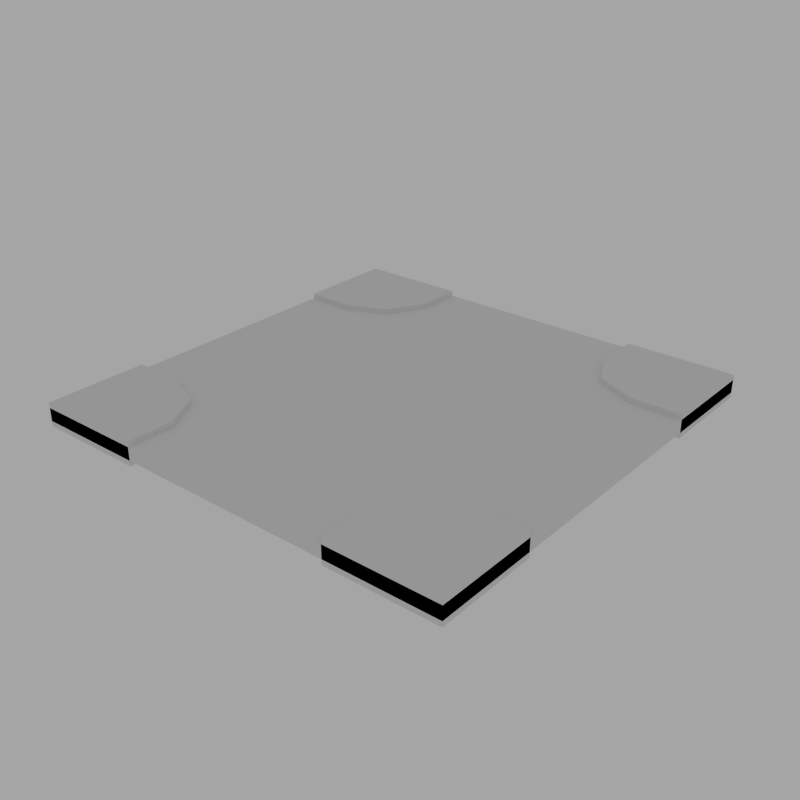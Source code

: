 # Source: SciFi-Ceiling.blend  (saved by Blender 2.75.0; exported with 4.5.12 LTS)
import bpy
from mathutils import Matrix  # noqa: F401  (used for matrix-valued properties, if any)

bpy.ops.wm.read_factory_settings(use_empty=True)
scene = bpy.context.scene
scene.name = 'Scene'

# ---- collections
col_collection_1 = bpy.data.collections.new('Collection 1'); scene.collection.children.link(col_collection_1)

# ---- materials (node trees are filled in below, after node groups)
mat_iron_plate = bpy.data.materials.new('Iron Plate')
mat_iron_plate.alpha_threshold = 0.0
mat_iron_plate.use_transparent_shadow = False
mat_iron_plate.roughness = 0.5
mat_iron_plate.line_color = (0.0, 0.0, 0.0, 1.0)

# ---- material node trees

# ---- world
world_world = bpy.data.worlds.new('World'); scene.world = world_world
world_world.color = (0.3757, 0.3757, 0.3757)
world_world.use_sun_shadow = False
world_world.sun_shadow_jitter_overblur = 0.0
world_world.cycles.sampling_method = 'MANUAL'
world_world.cycles.sample_map_resolution = 256

# ---- meshes
me_plane_002 = bpy.data.meshes.new('Plane.002')
me_plane_002.from_pydata([(-1.0, 0.5341, -0.05368), (-1.0, 1.0, -0.05368), (-0.4936, 1.0, -0.05368), (-0.5847, 0.6168, -0.05368), (-1.0, 0.5341, 0.05368), (-1.0, 1.0, 0.05368), (-0.4936, 1.0, 0.05368), (-0.5847, 0.6168, 0.05368), (-0.7739, 1.0, 0.05368), (-0.7739, 1.0, -0.05368), (-0.7763, 0.5318, 0.05368), (-0.7763, 0.5318, -0.05368), (-1.0, 0.7917, 0.05368), (-1.0, 0.7917, -0.05368), (-0.496, 0.7895, 0.05368), (-0.496, 0.7895, -0.05368), (-0.7763, 0.7895, -0.05368), (-0.7763, 0.7895, 0.05368), (1.0, 0.5341, -0.05368), (1.0, 1.0, -0.05368), (0.4982, 1.0, -0.05368), (0.5847, 0.6168, -0.05368), (1.0, 0.5341, 0.05368), (1.0, 1.0, 0.05368), (0.4982, 1.0, 0.05368), (0.5847, 0.6168, 0.05368), (0.7785, 1.0, 0.05368), (0.7785, 1.0, -0.05368), (0.7763, 0.5318, 0.05368), (0.7763, 0.5318, -0.05368), (1.0, 0.7917, 0.05368), (1.0, 0.7917, -0.05368), (0.496, 0.7895, 0.05368), (0.496, 0.7895, -0.05368), (0.7763, 0.7895, -0.05368), (0.7763, 0.7895, 0.05368), (-1.0, -0.536, -0.05411), (-1.0, -1.0, -0.05411), (-0.4999, -1.0, -0.05411), (-0.5847, -0.6168, -0.05368), (-1.0, -0.536, 0.05411), (-1.0, -1.0, 0.05411), (-0.4999, -1.0, 0.05411), (-0.5847, -0.6168, 0.05368), (-0.7825, -1.0, 0.05411), (-0.7825, -1.0, -0.05411), (-0.7763, -0.5318, 0.05368), (-0.7763, -0.5318, -0.05368), (-1.0, -0.7958, 0.05411), (-1.0, -0.7958, -0.05411), (-0.496, -0.7895, 0.05368), (-0.496, -0.7895, -0.05368), (-0.7763, -0.7895, -0.05368), (-0.7763, -0.7895, 0.05368), (1.0, -0.5294, -0.05368), (1.0, -1.0, -0.05368), (0.4982, -1.0, -0.05368), (0.5847, -0.6168, -0.05368), (1.0, -0.5294, 0.05368), (1.0, -1.0, 0.05368), (0.4982, -1.0, 0.05368), (0.5847, -0.6168, 0.05368), (0.7785, -1.0, 0.05368), (0.7785, -1.0, -0.05368), (0.7763, -0.5318, 0.05368), (0.7763, -0.5318, -0.05368), (1.0, -0.7871, 0.05368), (1.0, -0.7871, -0.05368), (0.496, -0.7895, 0.05368), (0.496, -0.7895, -0.05368), (0.7763, -0.7895, -0.05368), (0.7763, -0.7895, 0.05368), (-1.0, 1.0, 0.03), (-1.0, 1.0, -0.03), (1.0, 1.0, 0.03), (0.0, 1.0, 0.03), (1.0, 1.0, -0.03), (0.0, 1.0, -0.03), (-1.0, -1.0, 0.03), (-1.0, 0.0, 0.03), (-1.0, -1.0, -0.03), (-1.0, 0.0, -0.03), (1.0, -1.0, 0.03), (0.0, -1.0, 0.03), (1.0, 0.0, 0.03), (0.0, 0.0, 0.03), (1.0, -1.0, -0.03), (0.0, -1.0, -0.03), (1.0, 0.0, -0.03), (0.0, 0.0, -0.03)], [], [(14, 7, 3, 15), (10, 4, 0, 11), (12, 5, 1, 13), (16, 9, 2, 15), (17, 8, 5, 12), (6, 14, 15, 2), (8, 6, 2, 9), (13, 1, 9, 16), (14, 6, 8, 17), (5, 8, 9, 1), (7, 10, 11, 3), (11, 16, 15, 3), (10, 17, 12, 4), (0, 13, 16, 11), (7, 14, 17, 10), (4, 12, 13, 0), (32, 33, 21, 25), (28, 29, 18, 22), (30, 31, 19, 23), (34, 33, 20, 27), (35, 30, 23, 26), (24, 20, 33, 32), (26, 27, 20, 24), (31, 34, 27, 19), (32, 35, 26, 24), (23, 19, 27, 26), (25, 21, 29, 28), (29, 21, 33, 34), (28, 22, 30, 35), (18, 29, 34, 31), (25, 28, 35, 32), (22, 18, 31, 30), (50, 51, 39, 43), (46, 47, 36, 40), (48, 49, 37, 41), (52, 51, 38, 45), (53, 48, 41, 44), (42, 38, 51, 50), (44, 45, 38, 42), (49, 52, 45, 37), (50, 53, 44, 42), (41, 37, 45, 44), (43, 39, 47, 46), (47, 39, 51, 52), (46, 40, 48, 53), (36, 47, 52, 49), (43, 46, 53, 50), (40, 36, 49, 48), (68, 61, 57, 69), (64, 58, 54, 65), (66, 59, 55, 67), (70, 63, 56, 69), (71, 62, 59, 66), (60, 68, 69, 56), (62, 60, 56, 63), (67, 55, 63, 70), (68, 60, 62, 71), (59, 62, 63, 55), (61, 64, 65, 57), (65, 70, 69, 57), (64, 71, 66, 58), (54, 67, 70, 65), (61, 68, 71, 64), (58, 66, 67, 54), (72, 79, 85, 75), (81, 79, 72, 73), (73, 77, 89, 81), (77, 73, 72, 75), (74, 75, 85, 84), (88, 76, 74, 84), (76, 88, 89, 77), (77, 75, 74, 76), (78, 83, 85, 79), (81, 80, 78, 79), (80, 81, 89, 87), (87, 83, 78, 80), (82, 84, 85, 83), (88, 84, 82, 86), (86, 87, 89, 88), (87, 86, 82, 83)])
_uv = me_plane_002.uv_layers.new(name='UVMap')
_uv.uv.foreach_set('vector', [0.4396, 0.05327, 0.4906, 0.05327, 0.4906, 0.07838, 0.4396, 0.07838, 0.07027, 0.05327, 0.129, 0.05327, 0.129, 0.07838, 0.07027, 0.07838, 0.1967, 0.05327, 0.2519, 0.05327, 0.2519, 0.07838, 0.1967, 0.07838, 0.2942, 0.1813, 0.2942, 0.1053, 0.3955, 0.1053, 0.3955, 0.1814, 0.5035, 0.3694, 0.5035, 0.2934, 0.4227, 0.2934, 0.4227, 0.3694, 0.3843, 0.05327, 0.4396, 0.05327, 0.4396, 0.07838, 0.3843, 0.07838, 0.3107, 0.05327, 0.3843, 0.05327, 0.3843, 0.07838, 0.3107, 0.07838, 0.2134, 0.1813, 0.2134, 0.1053, 0.2942, 0.1053, 0.2942, 0.1813, 0.6048, 0.3694, 0.6048, 0.2934, 0.5035, 0.2934, 0.5035, 0.3694, 0.2519, 0.05327, 0.3107, 0.05327, 0.3107, 0.07838, 0.2519, 0.07838, 0.01524, 0.05327, 0.07027, 0.05327, 0.07027, 0.07838, 0.01524, 0.07838, 0.2942, 0.2744, 0.2942, 0.1813, 0.3955, 0.1814, 0.3634, 0.2437, 0.5035, 0.4625, 0.5035, 0.3694, 0.4227, 0.3694, 0.4227, 0.4625, 0.2134, 0.2744, 0.2134, 0.1813, 0.2942, 0.1813, 0.2942, 0.2744, 0.5727, 0.4318, 0.6048, 0.3694, 0.5035, 0.3694, 0.5035, 0.4625, 0.129, 0.05327, 0.1967, 0.05327, 0.1967, 0.07838, 0.129, 0.07838, 0.06623, 0.01548, 0.06623, 0.04059, 0.01524, 0.0406, 0.01524, 0.01549, 0.4355, 0.01548, 0.4355, 0.04059, 0.3768, 0.04059, 0.3768, 0.01548, 0.3091, 0.01548, 0.3091, 0.04059, 0.2538, 0.04059, 0.2538, 0.01548, 0.09573, 0.3739, 0.09573, 0.4752, 0.01968, 0.4752, 0.01968, 0.3739, 0.7108, 0.3686, 0.6299, 0.3686, 0.6299, 0.2926, 0.7108, 0.2926, 0.1215, 0.01548, 0.1215, 0.04059, 0.06623, 0.04059, 0.06623, 0.01548, 0.1951, 0.01548, 0.1951, 0.04059, 0.1215, 0.04059, 0.1215, 0.01548, 0.09573, 0.2931, 0.09573, 0.3739, 0.01968, 0.3739, 0.01968, 0.2931, 0.812, 0.3686, 0.7108, 0.3686, 0.7108, 0.2926, 0.812, 0.2926, 0.2538, 0.01548, 0.2538, 0.04059, 0.1951, 0.04059, 0.1951, 0.01548, 0.4906, 0.01549, 0.4906, 0.0406, 0.4355, 0.04059, 0.4355, 0.01548, 0.1888, 0.3739, 0.1581, 0.4432, 0.09573, 0.4752, 0.09573, 0.3739, 0.7108, 0.4617, 0.6299, 0.4617, 0.6299, 0.3686, 0.7108, 0.3686, 0.1888, 0.2931, 0.1888, 0.3739, 0.09573, 0.3739, 0.09573, 0.2931, 0.78, 0.431, 0.7108, 0.4617, 0.7108, 0.3686, 0.812, 0.3686, 0.3768, 0.01548, 0.3768, 0.04059, 0.3091, 0.04059, 0.3091, 0.01548, 0.5653, 0.07827, 0.5653, 0.05316, 0.5143, 0.05316, 0.5143, 0.07827, 0.9346, 0.07827, 0.9346, 0.05315, 0.8758, 0.05316, 0.8758, 0.07827, 0.8082, 0.07827, 0.8082, 0.05315, 0.7529, 0.05315, 0.7529, 0.07827, 0.09804, 0.1798, 0.098, 0.271, 0.02195, 0.271, 0.02199, 0.1798, 0.7098, 0.1757, 0.629, 0.1757, 0.629, 0.09965, 0.7098, 0.09965, 0.6206, 0.07827, 0.6206, 0.05316, 0.5653, 0.05316, 0.5653, 0.07827, 0.6942, 0.07827, 0.6942, 0.05315, 0.6206, 0.05316, 0.6206, 0.07827, 0.09806, 0.107, 0.09804, 0.1798, 0.02199, 0.1798, 0.02202, 0.1069, 0.8111, 0.1757, 0.7098, 0.1757, 0.7098, 0.09965, 0.8111, 0.09965, 0.7529, 0.07827, 0.7529, 0.05315, 0.6942, 0.05315, 0.6942, 0.07827, 0.9896, 0.07827, 0.9896, 0.05316, 0.9346, 0.05315, 0.9346, 0.07827, 0.1911, 0.1798, 0.1604, 0.2422, 0.098, 0.271, 0.09804, 0.1798, 0.7098, 0.2688, 0.629, 0.2688, 0.629, 0.1757, 0.7098, 0.1757, 0.1912, 0.107, 0.1911, 0.1798, 0.09804, 0.1798, 0.09806, 0.107, 0.7791, 0.2381, 0.7098, 0.2688, 0.7098, 0.1757, 0.8111, 0.1757, 0.8758, 0.07827, 0.8758, 0.05316, 0.8082, 0.05315, 0.8082, 0.07827, 0.5653, 0.04061, 0.5143, 0.04061, 0.5143, 0.0155, 0.5653, 0.0155, 0.9346, 0.04061, 0.8758, 0.04061, 0.8758, 0.0155, 0.9346, 0.0155, 0.8082, 0.04061, 0.7529, 0.04061, 0.7529, 0.0155, 0.8082, 0.0155, 0.5041, 0.1791, 0.5041, 0.1031, 0.6053, 0.1031, 0.6053, 0.1791, 0.2932, 0.371, 0.2932, 0.295, 0.2124, 0.295, 0.2124, 0.371, 0.6206, 0.04061, 0.5653, 0.04061, 0.5653, 0.0155, 0.6206, 0.0155, 0.6942, 0.04061, 0.6206, 0.04061, 0.6206, 0.0155, 0.6942, 0.0155, 0.4232, 0.1791, 0.4232, 0.1031, 0.5041, 0.1031, 0.5041, 0.1791, 0.3945, 0.371, 0.3945, 0.295, 0.2932, 0.295, 0.2932, 0.371, 0.7529, 0.04061, 0.6942, 0.04061, 0.6942, 0.0155, 0.7529, 0.0155, 0.9896, 0.04061, 0.9346, 0.04061, 0.9346, 0.0155, 0.9896, 0.0155, 0.5041, 0.2722, 0.5041, 0.1791, 0.6053, 0.1791, 0.5733, 0.2415, 0.2932, 0.4641, 0.2932, 0.371, 0.2124, 0.371, 0.2124, 0.4641, 0.4232, 0.2722, 0.4232, 0.1791, 0.5041, 0.1791, 0.5041, 0.2722, 0.3624, 0.4334, 0.3945, 0.371, 0.2932, 0.371, 0.2932, 0.4641, 0.8758, 0.04061, 0.8082, 0.04061, 0.8082, 0.0155, 0.8758, 0.0155, 0.4842, 0.9539, 0.2533, 0.9539, 0.2533, 0.7229, 0.4842, 0.7229, 0.0127, 0.9779, 0.01271, 0.9633, 0.2549, 0.9633, 0.2549, 0.9779, 0.5147, 0.9539, 0.5147, 0.7229, 0.7457, 0.7229, 0.7457, 0.9539, 0.4971, 0.9779, 0.2549, 0.9779, 0.2549, 0.9633, 0.4971, 0.9633, 0.4842, 0.492, 0.4842, 0.7229, 0.2533, 0.7229, 0.2533, 0.492, 0.9816, 0.9779, 0.7393, 0.9779, 0.7393, 0.9633, 0.9816, 0.9633, 0.5147, 0.492, 0.7457, 0.492, 0.7457, 0.7229, 0.5147, 0.7229, 0.4971, 0.9779, 0.4971, 0.9633, 0.7393, 0.9633, 0.7393, 0.9779, 0.02229, 0.9539, 0.02229, 0.7229, 0.2533, 0.7229, 0.2533, 0.9539, 0.0127, 0.9784, 0.2549, 0.9784, 0.2549, 0.9929, 0.0127, 0.9929, 0.9767, 0.9539, 0.7457, 0.9539, 0.7457, 0.7229, 0.9767, 0.7229, 0.4971, 0.9784, 0.4971, 0.9929, 0.2549, 0.9929, 0.2549, 0.9784, 0.02229, 0.492, 0.2533, 0.492, 0.2533, 0.7229, 0.02229, 0.7229, 0.9816, 0.9784, 0.9816, 0.9929, 0.7393, 0.9929, 0.7393, 0.9784, 0.9767, 0.492, 0.9767, 0.7229, 0.7457, 0.7229, 0.7457, 0.492, 0.4971, 0.9784, 0.7393, 0.9784, 0.7393, 0.9929, 0.4971, 0.9929])
me_plane_002.materials.append(mat_iron_plate)
me_plane_002.use_remesh_preserve_volume = False
me_plane_002.use_remesh_preserve_attributes = False
me_plane_002.use_mirror_vertex_groups = False
me_plane_002.update()

# ---- objects
ob_iron_plate = bpy.data.objects.new('Iron Plate', me_plane_002)

# ---- transforms, parenting, visibility, modifiers, constraints
ob_iron_plate.location = (-0.06833, -0.09835, 2.198e-11)
ob_iron_plate.lineart.crease_threshold = 0.0

# ---- collection membership
col_collection_1.objects.link(ob_iron_plate)

# ---- scene / render settings (as saved in the file)
scene.frame_start = 1; scene.frame_end = 250; scene.frame_set(1)
scene.render.engine = 'BLENDER_EEVEE_NEXT'
scene.render.resolution_x = 1024
scene.render.resolution_y = 1024
scene.render.dither_intensity = 0.0
scene.render.use_bake_selected_to_active = True
scene.render.bake_margin = 2
scene.cycles.use_denoising = False
scene.cycles.samples = 10
scene.cycles.sampling_pattern = 'TABULATED_SOBOL'
scene.cycles.light_sampling_threshold = 0.0
scene.cycles.use_adaptive_sampling = False
scene.cycles.use_light_tree = False
scene.cycles.blur_glossy = 0.0
scene.cycles.volume_bounces = 1
scene.cycles.pixel_filter_type = 'GAUSSIAN'
scene.cycles.sample_clamp_indirect = 0.0
scene.view_settings.view_transform = 'Standard'
bpy.context.view_layer.update()

# ---- added for rendering (the .blend has no active camera): camera
cam_auto = bpy.data.cameras.new('AutoCamera')
cam_auto.lens = 50.0
cam_auto.sensor_width = 36.0
cam_auto.clip_end = 1000.0
ob_auto_camera = bpy.data.objects.new('AutoCamera', cam_auto)
scene.collection.objects.link(ob_auto_camera)
ob_auto_camera.location = (2.55054, -3.24099, 2.09509)
ob_auto_camera.rotation_euler = (1.09748, -7.21219e-08, 0.694738)
scene.camera = ob_auto_camera
bpy.context.view_layer.update()
